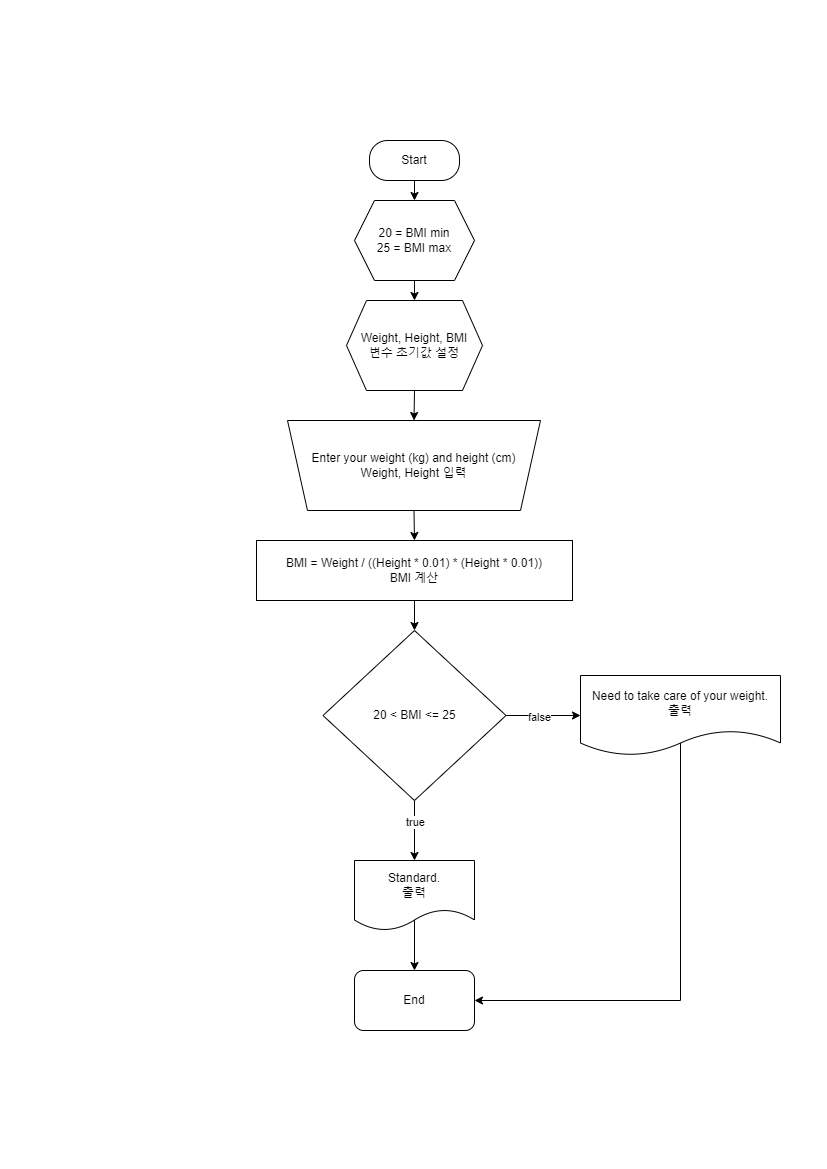

The diagram above was exported from draw.io. Its source (the exported page's mxGraphModel, read from the mxfile embedded in the PNG):
<mxGraphModel dx="1102" dy="857" grid="1" gridSize="10" guides="1" tooltips="1" connect="1" arrows="1" fold="1" page="1" pageScale="1" pageWidth="827" pageHeight="1169" math="0" shadow="0">
  <root>
    <mxCell id="0" />
    <mxCell id="1" parent="0" />
    <mxCell id="cjTkjIgdmACwH0zHzuee-26" style="edgeStyle=orthogonalEdgeStyle;rounded=0;orthogonalLoop=1;jettySize=auto;html=1;exitX=0.5;exitY=1;exitDx=0;exitDy=0;entryX=0.5;entryY=0;entryDx=0;entryDy=0;" parent="1" source="cjTkjIgdmACwH0zHzuee-1" target="cjTkjIgdmACwH0zHzuee-23" edge="1">
      <mxGeometry relative="1" as="geometry" />
    </mxCell>
    <mxCell id="cjTkjIgdmACwH0zHzuee-1" value="Start" style="rounded=1;whiteSpace=wrap;html=1;arcSize=45;" parent="1" vertex="1">
      <mxGeometry x="369" y="140" width="90" height="40" as="geometry" />
    </mxCell>
    <mxCell id="cjTkjIgdmACwH0zHzuee-7" style="edgeStyle=orthogonalEdgeStyle;rounded=0;orthogonalLoop=1;jettySize=auto;html=1;exitX=0.5;exitY=1;exitDx=0;exitDy=0;entryX=0.5;entryY=0;entryDx=0;entryDy=0;" parent="1" source="cjTkjIgdmACwH0zHzuee-2" target="cjTkjIgdmACwH0zHzuee-6" edge="1">
      <mxGeometry relative="1" as="geometry" />
    </mxCell>
    <mxCell id="cjTkjIgdmACwH0zHzuee-2" value="Enter your weight (kg) and height (cm)&lt;br&gt;Weight,&amp;nbsp;&lt;span style=&quot;background-color: initial;&quot;&gt;Height 입력&lt;/span&gt;" style="shape=trapezoid;perimeter=trapezoidPerimeter;whiteSpace=wrap;html=1;fixedSize=1;rotation=0;flipV=1;" parent="1" vertex="1">
      <mxGeometry x="287" y="420" width="253" height="90" as="geometry" />
    </mxCell>
    <mxCell id="cjTkjIgdmACwH0zHzuee-3" value="&lt;div&gt;Weight,&amp;nbsp;&lt;span style=&quot;background-color: initial;&quot;&gt;Height,&amp;nbsp;&lt;/span&gt;&lt;span style=&quot;background-color: initial;&quot;&gt;BMI&lt;/span&gt;&lt;/div&gt;&lt;div&gt;변수 초기값 설정&lt;/div&gt;" style="shape=hexagon;perimeter=hexagonPerimeter2;whiteSpace=wrap;html=1;fixedSize=1;" parent="1" vertex="1">
      <mxGeometry x="346" y="300" width="136" height="90" as="geometry" />
    </mxCell>
    <mxCell id="cjTkjIgdmACwH0zHzuee-5" value="" style="endArrow=classic;html=1;rounded=0;exitX=0.5;exitY=1;exitDx=0;exitDy=0;entryX=0.5;entryY=0;entryDx=0;entryDy=0;" parent="1" source="cjTkjIgdmACwH0zHzuee-3" target="cjTkjIgdmACwH0zHzuee-2" edge="1">
      <mxGeometry width="50" height="50" relative="1" as="geometry">
        <mxPoint x="390" y="450" as="sourcePoint" />
        <mxPoint x="440" y="400" as="targetPoint" />
      </mxGeometry>
    </mxCell>
    <mxCell id="cjTkjIgdmACwH0zHzuee-12" style="edgeStyle=orthogonalEdgeStyle;rounded=0;orthogonalLoop=1;jettySize=auto;html=1;exitX=0.5;exitY=1;exitDx=0;exitDy=0;entryX=0.5;entryY=0;entryDx=0;entryDy=0;" parent="1" source="cjTkjIgdmACwH0zHzuee-6" target="cjTkjIgdmACwH0zHzuee-8" edge="1">
      <mxGeometry relative="1" as="geometry" />
    </mxCell>
    <mxCell id="cjTkjIgdmACwH0zHzuee-6" value="BMI = Weight / ((Height * 0.01) * (Height * 0.01))&lt;br&gt;BMI 계산" style="rounded=0;whiteSpace=wrap;html=1;" parent="1" vertex="1">
      <mxGeometry x="256" y="540" width="316" height="60" as="geometry" />
    </mxCell>
    <mxCell id="cjTkjIgdmACwH0zHzuee-11" style="edgeStyle=orthogonalEdgeStyle;rounded=0;orthogonalLoop=1;jettySize=auto;html=1;exitX=0.5;exitY=1;exitDx=0;exitDy=0;entryX=0.5;entryY=0;entryDx=0;entryDy=0;" parent="1" source="cjTkjIgdmACwH0zHzuee-8" target="kOCboIwuWhbdq7OxVzee-3" edge="1">
      <mxGeometry relative="1" as="geometry">
        <mxPoint x="414" y="850" as="targetPoint" />
      </mxGeometry>
    </mxCell>
    <mxCell id="cjTkjIgdmACwH0zHzuee-22" value="true" style="edgeLabel;html=1;align=center;verticalAlign=middle;resizable=0;points=[];" parent="cjTkjIgdmACwH0zHzuee-11" vertex="1" connectable="0">
      <mxGeometry x="-0.2885" relative="1" as="geometry">
        <mxPoint as="offset" />
      </mxGeometry>
    </mxCell>
    <mxCell id="cjTkjIgdmACwH0zHzuee-13" style="edgeStyle=orthogonalEdgeStyle;rounded=0;orthogonalLoop=1;jettySize=auto;html=1;exitX=1;exitY=0.5;exitDx=0;exitDy=0;entryX=0;entryY=0.5;entryDx=0;entryDy=0;" parent="1" source="cjTkjIgdmACwH0zHzuee-8" target="kOCboIwuWhbdq7OxVzee-1" edge="1">
      <mxGeometry relative="1" as="geometry">
        <mxPoint x="580" y="715" as="targetPoint" />
      </mxGeometry>
    </mxCell>
    <mxCell id="cjTkjIgdmACwH0zHzuee-20" value="false" style="edgeLabel;html=1;align=center;verticalAlign=middle;resizable=0;points=[];" parent="cjTkjIgdmACwH0zHzuee-13" vertex="1" connectable="0">
      <mxGeometry x="-0.1045" y="-1" relative="1" as="geometry">
        <mxPoint as="offset" />
      </mxGeometry>
    </mxCell>
    <mxCell id="cjTkjIgdmACwH0zHzuee-8" value="20 &amp;lt; BMI &amp;lt;= 25" style="rhombus;whiteSpace=wrap;html=1;" parent="1" vertex="1">
      <mxGeometry x="322.5" y="630" width="183" height="170" as="geometry" />
    </mxCell>
    <mxCell id="cjTkjIgdmACwH0zHzuee-15" style="edgeStyle=orthogonalEdgeStyle;rounded=0;orthogonalLoop=1;jettySize=auto;html=1;exitX=0.5;exitY=1;exitDx=0;exitDy=0;entryX=0.5;entryY=0;entryDx=0;entryDy=0;" parent="1" target="cjTkjIgdmACwH0zHzuee-14" edge="1">
      <mxGeometry relative="1" as="geometry">
        <mxPoint x="414" y="910" as="sourcePoint" />
      </mxGeometry>
    </mxCell>
    <mxCell id="cjTkjIgdmACwH0zHzuee-14" value="End" style="rounded=1;whiteSpace=wrap;html=1;" parent="1" vertex="1">
      <mxGeometry x="354" y="970" width="120" height="60" as="geometry" />
    </mxCell>
    <mxCell id="cjTkjIgdmACwH0zHzuee-25" style="edgeStyle=orthogonalEdgeStyle;rounded=0;orthogonalLoop=1;jettySize=auto;html=1;exitX=0.5;exitY=1;exitDx=0;exitDy=0;entryX=0.5;entryY=0;entryDx=0;entryDy=0;" parent="1" source="cjTkjIgdmACwH0zHzuee-23" target="cjTkjIgdmACwH0zHzuee-3" edge="1">
      <mxGeometry relative="1" as="geometry" />
    </mxCell>
    <mxCell id="cjTkjIgdmACwH0zHzuee-23" value="20 = BMI min&lt;br&gt;25 = BMI max" style="shape=hexagon;perimeter=hexagonPerimeter2;whiteSpace=wrap;html=1;fixedSize=1;" parent="1" vertex="1">
      <mxGeometry x="354" y="200" width="120" height="80" as="geometry" />
    </mxCell>
    <mxCell id="kOCboIwuWhbdq7OxVzee-2" style="edgeStyle=orthogonalEdgeStyle;rounded=0;orthogonalLoop=1;jettySize=auto;html=1;entryX=1;entryY=0.5;entryDx=0;entryDy=0;exitX=0.505;exitY=0.825;exitDx=0;exitDy=0;exitPerimeter=0;" edge="1" parent="1" source="kOCboIwuWhbdq7OxVzee-1" target="cjTkjIgdmACwH0zHzuee-14">
      <mxGeometry relative="1" as="geometry">
        <mxPoint x="410" y="930" as="targetPoint" />
        <Array as="points">
          <mxPoint x="680" y="741" />
          <mxPoint x="680" y="1000" />
        </Array>
      </mxGeometry>
    </mxCell>
    <mxCell id="kOCboIwuWhbdq7OxVzee-1" value="Need to take care of your weight.&lt;br&gt;출력" style="shape=document;whiteSpace=wrap;html=1;boundedLbl=1;size=0.3125;" vertex="1" parent="1">
      <mxGeometry x="580" y="675" width="200" height="80" as="geometry" />
    </mxCell>
    <mxCell id="kOCboIwuWhbdq7OxVzee-3" value="Standard.&lt;br&gt;출력" style="shape=document;whiteSpace=wrap;html=1;boundedLbl=1;" vertex="1" parent="1">
      <mxGeometry x="354" y="860" width="120" height="70" as="geometry" />
    </mxCell>
  </root>
</mxGraphModel>